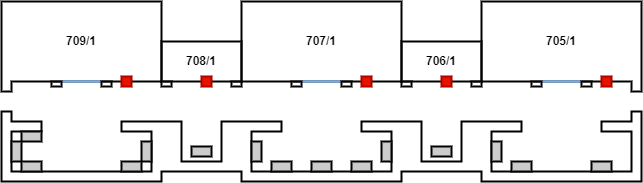

The diagram above was exported from draw.io. Its source (the exported page's mxGraphModel, read from the mxfile embedded in the PNG):
<mxGraphModel dx="741" dy="378" grid="1" gridSize="10" guides="1" tooltips="1" connect="1" arrows="1" fold="1" page="1" pageScale="1" pageWidth="827" pageHeight="1169" math="0" shadow="0">
  <root>
    <mxCell id="0" />
    <mxCell id="1" parent="0" />
    <mxCell id="CQ0y4Bhpt-gnTI4eEltY-4" value="" style="rounded=0;whiteSpace=wrap;html=1;fillColor=none;strokeWidth=2;" parent="1" vertex="1">
      <mxGeometry x="240" y="760" width="80" height="40" as="geometry" />
    </mxCell>
    <mxCell id="CQ0y4Bhpt-gnTI4eEltY-5" value="" style="rounded=0;whiteSpace=wrap;html=1;fillColor=none;strokeWidth=2;" parent="1" vertex="1">
      <mxGeometry x="320" y="720" width="160" height="80" as="geometry" />
    </mxCell>
    <mxCell id="CQ0y4Bhpt-gnTI4eEltY-6" value="" style="rounded=0;whiteSpace=wrap;html=1;fillColor=none;strokeWidth=2;" parent="1" vertex="1">
      <mxGeometry x="480" y="760" width="80" height="40" as="geometry" />
    </mxCell>
    <mxCell id="WnXMoheh4fNZMGRA0L_d-17" value="" style="endArrow=none;html=1;rounded=0;strokeWidth=2;" edge="1" parent="1">
      <mxGeometry width="50" height="50" relative="1" as="geometry">
        <mxPoint x="80" y="840" as="sourcePoint" />
        <mxPoint x="80" y="840" as="targetPoint" />
        <Array as="points">
          <mxPoint x="80" y="830" />
          <mxPoint x="90" y="830" />
          <mxPoint x="90" y="840" />
          <mxPoint x="120" y="840" />
          <mxPoint x="120" y="850" />
          <mxPoint x="90" y="850" />
          <mxPoint x="90" y="890" />
          <mxPoint x="230" y="890" />
          <mxPoint x="230" y="850" />
          <mxPoint x="200" y="850" />
          <mxPoint x="200" y="840" />
          <mxPoint x="260" y="840" />
          <mxPoint x="260" y="880" />
          <mxPoint x="300" y="880" />
          <mxPoint x="300" y="850" />
          <mxPoint x="300" y="840" />
          <mxPoint x="360" y="840" />
          <mxPoint x="360" y="850" />
          <mxPoint x="330" y="850" />
          <mxPoint x="330" y="890" />
          <mxPoint x="470" y="890" />
          <mxPoint x="470" y="850" />
          <mxPoint x="440" y="850" />
          <mxPoint x="440" y="840" />
          <mxPoint x="500" y="840" />
          <mxPoint x="500" y="880" />
          <mxPoint x="540" y="880" />
          <mxPoint x="540" y="840" />
          <mxPoint x="600" y="840" />
          <mxPoint x="600" y="850" />
          <mxPoint x="570" y="850" />
          <mxPoint x="570" y="890" />
          <mxPoint x="710" y="890" />
          <mxPoint x="710" y="850" />
          <mxPoint x="680" y="850" />
          <mxPoint x="680" y="840" />
          <mxPoint x="710" y="840" />
          <mxPoint x="710" y="830" />
          <mxPoint x="720" y="830" />
          <mxPoint x="720" y="840" />
          <mxPoint x="720" y="900" />
          <mxPoint x="560" y="900" />
          <mxPoint x="560" y="890" />
          <mxPoint x="480" y="890" />
          <mxPoint x="480" y="900" />
          <mxPoint x="320" y="900" />
          <mxPoint x="320" y="890" />
          <mxPoint x="240" y="890" />
          <mxPoint x="240" y="900" />
          <mxPoint x="80" y="900" />
        </Array>
      </mxGeometry>
    </mxCell>
    <mxCell id="WnXMoheh4fNZMGRA0L_d-18" value="&lt;b&gt;709/1&lt;/b&gt;" style="text;html=1;strokeColor=none;fillColor=none;align=center;verticalAlign=middle;whiteSpace=wrap;rounded=0;" vertex="1" parent="1">
      <mxGeometry x="130" y="745" width="60" height="30" as="geometry" />
    </mxCell>
    <mxCell id="WnXMoheh4fNZMGRA0L_d-19" value="&lt;b&gt;708/1&lt;/b&gt;" style="text;html=1;strokeColor=none;fillColor=none;align=center;verticalAlign=middle;whiteSpace=wrap;rounded=0;" vertex="1" parent="1">
      <mxGeometry x="250" y="765" width="60" height="30" as="geometry" />
    </mxCell>
    <mxCell id="WnXMoheh4fNZMGRA0L_d-20" value="&lt;b&gt;707/1&lt;/b&gt;" style="text;html=1;strokeColor=none;fillColor=none;align=center;verticalAlign=middle;whiteSpace=wrap;rounded=0;" vertex="1" parent="1">
      <mxGeometry x="370" y="745" width="60" height="30" as="geometry" />
    </mxCell>
    <mxCell id="WnXMoheh4fNZMGRA0L_d-21" value="&lt;b&gt;706/1&lt;/b&gt;" style="text;html=1;strokeColor=none;fillColor=none;align=center;verticalAlign=middle;whiteSpace=wrap;rounded=0;" vertex="1" parent="1">
      <mxGeometry x="490" y="765" width="60" height="30" as="geometry" />
    </mxCell>
    <mxCell id="WnXMoheh4fNZMGRA0L_d-22" value="&lt;b&gt;705/1&lt;/b&gt;" style="text;html=1;strokeColor=none;fillColor=none;align=center;verticalAlign=middle;whiteSpace=wrap;rounded=0;" vertex="1" parent="1">
      <mxGeometry x="610" y="745" width="60" height="30" as="geometry" />
    </mxCell>
    <mxCell id="WnXMoheh4fNZMGRA0L_d-23" value="" style="endArrow=none;html=1;rounded=0;strokeWidth=2;exitX=1;exitY=1;exitDx=0;exitDy=0;entryX=1;entryY=1;entryDx=0;entryDy=0;" edge="1" parent="1" source="CQ0y4Bhpt-gnTI4eEltY-6" target="CQ0y4Bhpt-gnTI4eEltY-6">
      <mxGeometry width="50" height="50" relative="1" as="geometry">
        <mxPoint x="560" y="810" as="sourcePoint" />
        <mxPoint x="560" y="720" as="targetPoint" />
        <Array as="points">
          <mxPoint x="710" y="800" />
          <mxPoint x="710" y="810" />
          <mxPoint x="720" y="810" />
          <mxPoint x="720" y="720" />
          <mxPoint x="560" y="720" />
        </Array>
      </mxGeometry>
    </mxCell>
    <mxCell id="WnXMoheh4fNZMGRA0L_d-24" value="" style="endArrow=none;html=1;rounded=0;strokeWidth=2;entryX=0;entryY=1;entryDx=0;entryDy=0;" edge="1" parent="1" target="CQ0y4Bhpt-gnTI4eEltY-4">
      <mxGeometry width="50" height="50" relative="1" as="geometry">
        <mxPoint x="240" y="800" as="sourcePoint" />
        <mxPoint x="150" y="810" as="targetPoint" />
        <Array as="points">
          <mxPoint x="240" y="720" />
          <mxPoint x="80" y="720" />
          <mxPoint x="80" y="810" />
          <mxPoint x="90" y="810" />
          <mxPoint x="90" y="800" />
        </Array>
      </mxGeometry>
    </mxCell>
    <mxCell id="7taz7ZVXUp6HppLDQjiG-1" value="" style="rounded=0;whiteSpace=wrap;html=1;strokeWidth=2;fillColor=#e51400;strokeColor=#B20000;fontColor=#ffffff;" vertex="1" parent="1">
      <mxGeometry x="680" y="795" width="10" height="10" as="geometry" />
    </mxCell>
    <mxCell id="7taz7ZVXUp6HppLDQjiG-3" value="" style="rounded=0;whiteSpace=wrap;html=1;strokeWidth=2;fillColor=#e51400;strokeColor=#B20000;fontColor=#ffffff;" vertex="1" parent="1">
      <mxGeometry x="520" y="795" width="10" height="10" as="geometry" />
    </mxCell>
    <mxCell id="7taz7ZVXUp6HppLDQjiG-4" value="" style="rounded=0;whiteSpace=wrap;html=1;strokeWidth=2;fillColor=#e51400;strokeColor=#B20000;fontColor=#ffffff;" vertex="1" parent="1">
      <mxGeometry x="440" y="795" width="10" height="10" as="geometry" />
    </mxCell>
    <mxCell id="7taz7ZVXUp6HppLDQjiG-5" value="" style="rounded=0;whiteSpace=wrap;html=1;strokeWidth=2;fillColor=#e51400;strokeColor=#B20000;fontColor=#ffffff;" vertex="1" parent="1">
      <mxGeometry x="280" y="795" width="10" height="10" as="geometry" />
    </mxCell>
    <mxCell id="7taz7ZVXUp6HppLDQjiG-6" value="" style="rounded=0;whiteSpace=wrap;html=1;strokeWidth=2;fillColor=#e51400;strokeColor=#B20000;fontColor=#ffffff;" vertex="1" parent="1">
      <mxGeometry x="200" y="795" width="10" height="10" as="geometry" />
    </mxCell>
    <mxCell id="7taz7ZVXUp6HppLDQjiG-10" value="" style="rounded=0;whiteSpace=wrap;html=1;strokeWidth=2;fillColor=none;" vertex="1" parent="1">
      <mxGeometry x="550" y="800" width="10" height="5" as="geometry" />
    </mxCell>
    <mxCell id="7taz7ZVXUp6HppLDQjiG-11" value="" style="rounded=0;whiteSpace=wrap;html=1;strokeWidth=2;fillColor=none;" vertex="1" parent="1">
      <mxGeometry x="480" y="800" width="10" height="5" as="geometry" />
    </mxCell>
    <mxCell id="7taz7ZVXUp6HppLDQjiG-14" value="" style="rounded=0;whiteSpace=wrap;html=1;strokeWidth=2;fillColor=none;" vertex="1" parent="1">
      <mxGeometry x="310" y="800" width="10" height="5" as="geometry" />
    </mxCell>
    <mxCell id="7taz7ZVXUp6HppLDQjiG-15" value="" style="rounded=0;whiteSpace=wrap;html=1;strokeWidth=2;fillColor=none;" vertex="1" parent="1">
      <mxGeometry x="240" y="800" width="10" height="5" as="geometry" />
    </mxCell>
    <mxCell id="7taz7ZVXUp6HppLDQjiG-18" value="" style="endArrow=none;html=1;rounded=0;strokeColor=#66B2FF;strokeWidth=2;exitX=1;exitY=0;exitDx=0;exitDy=0;entryX=0;entryY=0;entryDx=0;entryDy=0;" edge="1" parent="1" source="7taz7ZVXUp6HppLDQjiG-9" target="7taz7ZVXUp6HppLDQjiG-8">
      <mxGeometry width="50" height="50" relative="1" as="geometry">
        <mxPoint x="620" y="880" as="sourcePoint" />
        <mxPoint x="670" y="830" as="targetPoint" />
      </mxGeometry>
    </mxCell>
    <mxCell id="7taz7ZVXUp6HppLDQjiG-9" value="" style="rounded=0;whiteSpace=wrap;html=1;strokeWidth=2;fillColor=none;" vertex="1" parent="1">
      <mxGeometry x="610" y="800" width="10" height="5" as="geometry" />
    </mxCell>
    <mxCell id="7taz7ZVXUp6HppLDQjiG-8" value="" style="rounded=0;whiteSpace=wrap;html=1;strokeWidth=2;fillColor=none;" vertex="1" parent="1">
      <mxGeometry x="660" y="800" width="10" height="5" as="geometry" />
    </mxCell>
    <mxCell id="7taz7ZVXUp6HppLDQjiG-19" value="" style="endArrow=none;html=1;rounded=0;strokeColor=#66B2FF;strokeWidth=2;exitX=1;exitY=0;exitDx=0;exitDy=0;entryX=0;entryY=0;entryDx=0;entryDy=0;" edge="1" parent="1" source="7taz7ZVXUp6HppLDQjiG-13" target="7taz7ZVXUp6HppLDQjiG-12">
      <mxGeometry width="50" height="50" relative="1" as="geometry">
        <mxPoint x="630" y="810" as="sourcePoint" />
        <mxPoint x="670" y="810" as="targetPoint" />
      </mxGeometry>
    </mxCell>
    <mxCell id="7taz7ZVXUp6HppLDQjiG-13" value="" style="rounded=0;whiteSpace=wrap;html=1;strokeWidth=2;fillColor=none;" vertex="1" parent="1">
      <mxGeometry x="370" y="800" width="10" height="5" as="geometry" />
    </mxCell>
    <mxCell id="7taz7ZVXUp6HppLDQjiG-12" value="" style="rounded=0;whiteSpace=wrap;html=1;strokeWidth=2;fillColor=none;" vertex="1" parent="1">
      <mxGeometry x="420" y="800" width="10" height="5" as="geometry" />
    </mxCell>
    <mxCell id="7taz7ZVXUp6HppLDQjiG-20" value="" style="endArrow=none;html=1;rounded=0;strokeColor=#66B2FF;strokeWidth=2;exitX=1;exitY=0;exitDx=0;exitDy=0;entryX=0;entryY=0;entryDx=0;entryDy=0;" edge="1" parent="1" source="7taz7ZVXUp6HppLDQjiG-17" target="7taz7ZVXUp6HppLDQjiG-16">
      <mxGeometry width="50" height="50" relative="1" as="geometry">
        <mxPoint x="390" y="810" as="sourcePoint" />
        <mxPoint x="430" y="810" as="targetPoint" />
      </mxGeometry>
    </mxCell>
    <mxCell id="7taz7ZVXUp6HppLDQjiG-17" value="" style="rounded=0;whiteSpace=wrap;html=1;strokeWidth=2;fillColor=none;" vertex="1" parent="1">
      <mxGeometry x="130" y="800" width="10" height="5" as="geometry" />
    </mxCell>
    <mxCell id="7taz7ZVXUp6HppLDQjiG-16" value="" style="rounded=0;whiteSpace=wrap;html=1;strokeWidth=2;fillColor=none;" vertex="1" parent="1">
      <mxGeometry x="180" y="800" width="10" height="5" as="geometry" />
    </mxCell>
    <mxCell id="7taz7ZVXUp6HppLDQjiG-21" value="" style="rounded=0;whiteSpace=wrap;html=1;strokeWidth=2;fillColor=#CCCCCC;" vertex="1" parent="1">
      <mxGeometry x="220" y="860" width="10" height="20" as="geometry" />
    </mxCell>
    <mxCell id="7taz7ZVXUp6HppLDQjiG-22" value="" style="rounded=0;whiteSpace=wrap;html=1;strokeWidth=2;fillColor=#CCCCCC;direction=south;" vertex="1" parent="1">
      <mxGeometry x="670" y="880" width="20" height="10" as="geometry" />
    </mxCell>
    <mxCell id="7taz7ZVXUp6HppLDQjiG-23" value="" style="rounded=0;whiteSpace=wrap;html=1;strokeWidth=2;fillColor=#CCCCCC;direction=south;" vertex="1" parent="1">
      <mxGeometry x="590" y="880" width="20" height="10" as="geometry" />
    </mxCell>
    <mxCell id="7taz7ZVXUp6HppLDQjiG-24" value="" style="rounded=0;whiteSpace=wrap;html=1;strokeWidth=2;fillColor=#CCCCCC;direction=south;rotation=90;" vertex="1" parent="1">
      <mxGeometry x="565" y="865" width="20" height="10" as="geometry" />
    </mxCell>
    <mxCell id="7taz7ZVXUp6HppLDQjiG-25" value="" style="rounded=0;whiteSpace=wrap;html=1;strokeWidth=2;fillColor=#CCCCCC;direction=west;rotation=90;" vertex="1" parent="1">
      <mxGeometry x="515" y="860" width="10" height="20" as="geometry" />
    </mxCell>
    <mxCell id="7taz7ZVXUp6HppLDQjiG-26" value="" style="rounded=0;whiteSpace=wrap;html=1;strokeWidth=2;fillColor=#CCCCCC;direction=south;rotation=90;" vertex="1" parent="1">
      <mxGeometry x="455" y="865" width="20" height="10" as="geometry" />
    </mxCell>
    <mxCell id="7taz7ZVXUp6HppLDQjiG-28" value="" style="rounded=0;whiteSpace=wrap;html=1;strokeWidth=2;fillColor=#CCCCCC;direction=south;" vertex="1" parent="1">
      <mxGeometry x="430" y="880" width="20" height="10" as="geometry" />
    </mxCell>
    <mxCell id="7taz7ZVXUp6HppLDQjiG-29" value="" style="rounded=0;whiteSpace=wrap;html=1;strokeWidth=2;fillColor=#CCCCCC;direction=south;" vertex="1" parent="1">
      <mxGeometry x="390" y="880" width="20" height="10" as="geometry" />
    </mxCell>
    <mxCell id="7taz7ZVXUp6HppLDQjiG-30" value="" style="rounded=0;whiteSpace=wrap;html=1;strokeWidth=2;fillColor=#CCCCCC;direction=south;" vertex="1" parent="1">
      <mxGeometry x="350" y="880" width="20" height="10" as="geometry" />
    </mxCell>
    <mxCell id="7taz7ZVXUp6HppLDQjiG-32" value="" style="rounded=0;whiteSpace=wrap;html=1;strokeWidth=2;fillColor=#CCCCCC;direction=south;rotation=90;" vertex="1" parent="1">
      <mxGeometry x="325" y="865" width="20" height="10" as="geometry" />
    </mxCell>
    <mxCell id="7taz7ZVXUp6HppLDQjiG-33" value="" style="rounded=0;whiteSpace=wrap;html=1;strokeWidth=2;fillColor=#CCCCCC;direction=south;" vertex="1" parent="1">
      <mxGeometry x="270" y="865" width="20" height="10" as="geometry" />
    </mxCell>
    <mxCell id="7taz7ZVXUp6HppLDQjiG-34" value="" style="rounded=0;whiteSpace=wrap;html=1;strokeWidth=2;fillColor=#CCCCCC;direction=south;" vertex="1" parent="1">
      <mxGeometry x="200" y="880" width="20" height="10" as="geometry" />
    </mxCell>
    <mxCell id="7taz7ZVXUp6HppLDQjiG-35" value="" style="rounded=0;whiteSpace=wrap;html=1;strokeWidth=2;fillColor=#CCCCCC;direction=south;" vertex="1" parent="1">
      <mxGeometry x="100" y="850" width="20" height="10" as="geometry" />
    </mxCell>
    <mxCell id="7taz7ZVXUp6HppLDQjiG-36" value="" style="rounded=0;whiteSpace=wrap;html=1;strokeWidth=2;fillColor=#CCCCCC;direction=west;" vertex="1" parent="1">
      <mxGeometry x="90" y="860" width="10" height="20" as="geometry" />
    </mxCell>
    <mxCell id="7taz7ZVXUp6HppLDQjiG-37" value="" style="rounded=0;whiteSpace=wrap;html=1;strokeWidth=2;fillColor=#CCCCCC;direction=south;" vertex="1" parent="1">
      <mxGeometry x="100" y="880" width="20" height="10" as="geometry" />
    </mxCell>
  </root>
</mxGraphModel>